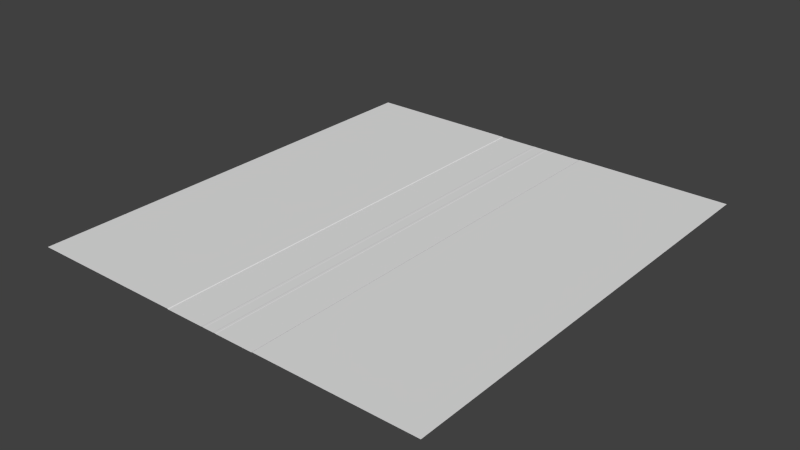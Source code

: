 # Source: Road.blend  (saved by Blender 2.72.0; exported with 4.5.12 LTS)
import bpy
from mathutils import Matrix  # noqa: F401  (used for matrix-valued properties, if any)

bpy.ops.wm.read_factory_settings(use_empty=True)
scene = bpy.context.scene
scene.name = 'Scene'

# ---- collections
col_collection_1 = bpy.data.collections.new('Collection 1'); scene.collection.children.link(col_collection_1)

# ---- world
world_world = bpy.data.worlds.new('World'); scene.world = world_world
world_world.color = (0.05088, 0.05088, 0.05088)
world_world.use_sun_shadow = False
world_world.sun_shadow_jitter_overblur = 0.0
world_world.cycles.sampling_method = 'MANUAL'
world_world.cycles.sample_map_resolution = 256

# ---- meshes
me_plane = bpy.data.meshes.new('Plane')
me_plane.from_pydata([(-10.4, 0.09935, 50.0), (10.32, 0.09935, 50.0), (10.32, 0.09933, -50.0), (-10.4, 0.09933, -50.0), (-1.836, 0.09935, 50.0), (1.759, 0.09935, 50.0), (1.759, 0.09933, -50.0), (-1.836, 0.09933, -50.0), (10.47, 0.1893, 50.0), (-10.55, 0.1893, -50.0), (-10.55, 0.1893, 50.0), (10.47, 0.1893, -50.0), (-1.726, 0.1276, 50.0), (1.649, 0.1276, 50.0), (1.649, 0.1275, -50.0), (-1.726, 0.1275, -50.0), (-1.287, 0.1276, 50.0), (1.225, 0.1276, 50.0), (1.225, 0.1275, -50.0), (-1.287, 0.1275, -50.0), (-1.123, 0.1062, 50.0), (1.06, 0.1062, 50.0), (1.06, 0.1062, -50.0), (-1.123, 0.1062, -50.0), (1.442, 0.1276, 50.0), (1.442, 0.1275, -50.0), (-1.505, 0.1275, -50.0), (-1.505, 0.1276, 50.0), (10.74, 0.1893, 50.0), (10.74, 0.1893, -50.0), (-10.84, 0.1893, -50.0), (-10.84, 0.1893, 50.0), (45.51, 0.1893, 50.0), (45.51, 0.1893, -50.0), (-45.61, 0.1893, -50.0), (-45.61, 0.1893, 50.0), (13.78, 0.1893, 50.0), (13.78, 0.1893, -50.0), (-13.89, 0.1893, -50.0), (-13.89, 0.1893, 50.0)], [], [(5, 1, 2, 6), (0, 4, 7, 3), (31, 10, 9, 30), (24, 13, 14, 25), (7, 4, 12, 15), (0, 3, 9, 10), (5, 6, 14, 13), (2, 1, 8, 11), (27, 16, 19, 26), (22, 23, 20, 21), (19, 16, 20, 23), (17, 18, 22, 21), (17, 24, 25, 18), (12, 27, 26, 15), (8, 28, 29, 11), (39, 31, 30, 38), (35, 39, 38, 34), (28, 36, 37, 29), (36, 32, 33, 37)])
_uv = me_plane.uv_layers.new(name='UVMap')
_uv.uv.foreach_set('vector', [-6.178, 0.9985, -6.178, -0.0006394, 7.162, -0.0006394, 7.162, 0.9985, -6.178, 1.0, -6.178, 0.001365, 7.162, 0.001366, 7.162, 1.0, 0.5092, 4.516, 0.5001, 4.514, 0.5001, -3.419, 0.5092, -3.418, 0.51, 4.493, 0.5002, 4.491, 0.5002, -3.548, 0.51, -3.546, 0.4914, 4.916, 0.4914, -3.971, 0.5006, -3.972, 0.5006, 4.915, 0.491, 4.516, 0.491, -3.418, 0.5001, -3.419, 0.5001, 4.514, 0.4904, 4.492, 0.4904, -3.546, 0.5002, -3.548, 0.5002, 4.491, 0.49, 4.512, 0.49, -3.433, 0.4998, -3.434, 0.4998, 4.51, 0.1983, 3.701, 0.1843, 3.701, 0.1843, -2.717, 0.1983, -2.717, 0.03364, -2.717, 0.1738, -2.717, 0.1738, 3.701, 0.03364, 3.701, 0.1843, -2.717, 0.1843, 3.701, 0.1738, 3.701, 0.1738, -2.717, 0.0231, 3.701, 0.0231, -2.717, 0.03364, -2.717, 0.03364, 3.701, 0.0231, 3.701, 0.009139, 3.701, 0.009141, -2.717, 0.0231, -2.717, 0.5006, -3.972, 0.5098, -3.97, 0.5098, 4.917, 0.5006, 4.915, 0.4998, -3.434, 0.5096, -3.432, 0.5096, 4.512, 0.4998, 4.51, -9.003, -33.7, -6.92, -33.7, -6.92, 34.71, -9.003, 34.71, -14.71, -16.2, -4.547, -16.2, -4.547, 17.17, -14.71, 17.17, 7.842, -33.7, 9.926, -33.7, 9.926, 34.71, 7.842, 34.71, 5.545, -16.2, 15.71, -16.2, 15.71, 17.17, 5.545, 17.17])
me_plane.use_remesh_preserve_volume = False
me_plane.use_remesh_preserve_attributes = False
me_plane.use_mirror_vertex_groups = False
me_plane.use_paint_bone_selection = False
me_plane.use_paint_mask = True
me_plane.update()

# ---- objects
ob_plane = bpy.data.objects.new('Plane', me_plane)

# ---- transforms, parenting, visibility, modifiers, constraints
ob_plane.location = (0.0, 0.0, 0.0)
ob_plane.rotation_euler = (1.571, -0.0, 0.0)
ob_plane.lineart.crease_threshold = 0.0

# ---- collection membership
col_collection_1.objects.link(ob_plane)

# ---- scene / render settings (as saved in the file)
scene.frame_start = 1; scene.frame_end = 250; scene.frame_set(1)
scene.render.engine = 'BLENDER_EEVEE_NEXT'
scene.render.resolution_percentage = 50
scene.render.dither_intensity = 0.0
scene.render.bake_margin = 10
scene.cycles.use_denoising = False
scene.cycles.samples = 10
scene.cycles.sampling_pattern = 'TABULATED_SOBOL'
scene.cycles.light_sampling_threshold = 0.0
scene.cycles.use_adaptive_sampling = False
scene.cycles.use_light_tree = False
scene.cycles.blur_glossy = 0.0
scene.cycles.pixel_filter_type = 'GAUSSIAN'
scene.cycles.sample_clamp_indirect = 0.0
scene.view_settings.view_transform = 'Standard'
bpy.context.view_layer.update()

# ---- added for rendering (the .blend has no active camera and no usable light): camera, sun
cam_auto = bpy.data.cameras.new('AutoCamera')
cam_auto.lens = 50.0
cam_auto.sensor_width = 36.0
cam_auto.clip_end = 2196.81
ob_auto_camera = bpy.data.objects.new('AutoCamera', cam_auto)
scene.collection.objects.link(ob_auto_camera)
ob_auto_camera.location = (125.124, -150.21, 100.284)
ob_auto_camera.rotation_euler = (1.09748, -7.21219e-08, 0.694738)
scene.camera = ob_auto_camera
light_auto_sun = bpy.data.lights.new('AutoSun', 'SUN')
light_auto_sun.energy = 3.0
light_auto_sun.angle = 0.0523599
ob_auto_sun = bpy.data.objects.new('AutoSun', light_auto_sun)
scene.collection.objects.link(ob_auto_sun)
ob_auto_sun.rotation_euler = (0.872665, 0.174533, 0.523599)
bpy.context.view_layer.update()
